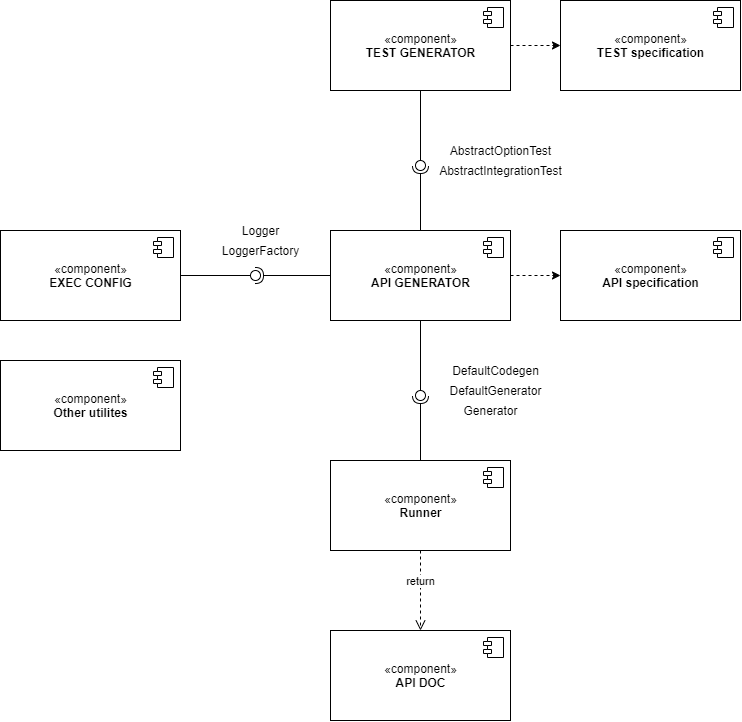

The diagram above was exported from draw.io. Its source (the exported page's mxGraphModel, read from the mxfile embedded in the PNG):
<mxGraphModel dx="1483" dy="747" grid="1" gridSize="10" guides="1" tooltips="1" connect="1" arrows="1" fold="1" page="1" pageScale="1" pageWidth="827" pageHeight="1169" math="0" shadow="0">
  <root>
    <mxCell id="0" />
    <mxCell id="1" parent="0" />
    <mxCell id="4nhnvofBFXM8NbBnkbgx-15" value="«component»&lt;br&gt;&lt;b&gt;EXEC CONFIG&lt;/b&gt;" style="html=1;dropTarget=0;" vertex="1" parent="1">
      <mxGeometry x="20" y="310" width="180" height="90" as="geometry" />
    </mxCell>
    <mxCell id="4nhnvofBFXM8NbBnkbgx-16" value="" style="shape=module;jettyWidth=8;jettyHeight=4;" vertex="1" parent="4nhnvofBFXM8NbBnkbgx-15">
      <mxGeometry x="1" width="20" height="20" relative="1" as="geometry">
        <mxPoint x="-27" y="7" as="offset" />
      </mxGeometry>
    </mxCell>
    <mxCell id="4nhnvofBFXM8NbBnkbgx-21" value="«component»&lt;br&gt;&lt;b&gt;API GENERATOR&lt;/b&gt;" style="html=1;dropTarget=0;" vertex="1" parent="1">
      <mxGeometry x="350" y="310" width="180" height="90" as="geometry" />
    </mxCell>
    <mxCell id="4nhnvofBFXM8NbBnkbgx-22" value="" style="shape=module;jettyWidth=8;jettyHeight=4;" vertex="1" parent="4nhnvofBFXM8NbBnkbgx-21">
      <mxGeometry x="1" width="20" height="20" relative="1" as="geometry">
        <mxPoint x="-27" y="7" as="offset" />
      </mxGeometry>
    </mxCell>
    <mxCell id="4nhnvofBFXM8NbBnkbgx-23" value="" style="rounded=0;orthogonalLoop=1;jettySize=auto;html=1;endArrow=none;endFill=0;" edge="1" target="4nhnvofBFXM8NbBnkbgx-25" parent="1" source="4nhnvofBFXM8NbBnkbgx-15">
      <mxGeometry relative="1" as="geometry">
        <mxPoint x="300" y="440" as="sourcePoint" />
      </mxGeometry>
    </mxCell>
    <mxCell id="4nhnvofBFXM8NbBnkbgx-24" value="" style="rounded=0;orthogonalLoop=1;jettySize=auto;html=1;endArrow=halfCircle;endFill=0;entryX=0.5;entryY=0.5;entryDx=0;entryDy=0;endSize=6;strokeWidth=1;" edge="1" target="4nhnvofBFXM8NbBnkbgx-25" parent="1" source="4nhnvofBFXM8NbBnkbgx-21">
      <mxGeometry relative="1" as="geometry">
        <mxPoint x="410" y="425" as="sourcePoint" />
      </mxGeometry>
    </mxCell>
    <mxCell id="4nhnvofBFXM8NbBnkbgx-25" value="" style="ellipse;whiteSpace=wrap;html=1;fontFamily=Helvetica;fontSize=12;fontColor=#000000;align=center;strokeColor=#000000;fillColor=#ffffff;points=[];aspect=fixed;resizable=0;" vertex="1" parent="1">
      <mxGeometry x="270" y="350" width="10" height="10" as="geometry" />
    </mxCell>
    <mxCell id="4nhnvofBFXM8NbBnkbgx-33" value="" style="edgeStyle=orthogonalEdgeStyle;rounded=0;orthogonalLoop=1;jettySize=auto;html=1;dashed=1;" edge="1" parent="1" source="4nhnvofBFXM8NbBnkbgx-21" target="4nhnvofBFXM8NbBnkbgx-28">
      <mxGeometry relative="1" as="geometry" />
    </mxCell>
    <mxCell id="4nhnvofBFXM8NbBnkbgx-68" value="" style="edgeStyle=orthogonalEdgeStyle;rounded=0;orthogonalLoop=1;jettySize=auto;html=1;dashed=1;" edge="1" parent="1" source="4nhnvofBFXM8NbBnkbgx-26" target="4nhnvofBFXM8NbBnkbgx-66">
      <mxGeometry relative="1" as="geometry" />
    </mxCell>
    <mxCell id="4nhnvofBFXM8NbBnkbgx-26" value="«component»&lt;br&gt;&lt;b&gt;TEST GENERATOR&lt;/b&gt;" style="html=1;dropTarget=0;" vertex="1" parent="1">
      <mxGeometry x="350" y="80" width="180" height="90" as="geometry" />
    </mxCell>
    <mxCell id="4nhnvofBFXM8NbBnkbgx-27" value="" style="shape=module;jettyWidth=8;jettyHeight=4;" vertex="1" parent="4nhnvofBFXM8NbBnkbgx-26">
      <mxGeometry x="1" width="20" height="20" relative="1" as="geometry">
        <mxPoint x="-27" y="7" as="offset" />
      </mxGeometry>
    </mxCell>
    <mxCell id="4nhnvofBFXM8NbBnkbgx-28" value="«component»&lt;br&gt;&lt;b&gt;API specification&lt;/b&gt;" style="html=1;dropTarget=0;" vertex="1" parent="1">
      <mxGeometry x="580" y="310" width="180" height="90" as="geometry" />
    </mxCell>
    <mxCell id="4nhnvofBFXM8NbBnkbgx-29" value="" style="shape=module;jettyWidth=8;jettyHeight=4;" vertex="1" parent="4nhnvofBFXM8NbBnkbgx-28">
      <mxGeometry x="1" width="20" height="20" relative="1" as="geometry">
        <mxPoint x="-27" y="7" as="offset" />
      </mxGeometry>
    </mxCell>
    <mxCell id="4nhnvofBFXM8NbBnkbgx-30" value="" style="rounded=0;orthogonalLoop=1;jettySize=auto;html=1;endArrow=none;endFill=0;" edge="1" target="4nhnvofBFXM8NbBnkbgx-32" parent="1" source="4nhnvofBFXM8NbBnkbgx-26">
      <mxGeometry relative="1" as="geometry">
        <mxPoint x="370" y="525" as="sourcePoint" />
      </mxGeometry>
    </mxCell>
    <mxCell id="4nhnvofBFXM8NbBnkbgx-31" value="" style="rounded=0;orthogonalLoop=1;jettySize=auto;html=1;endArrow=halfCircle;endFill=0;entryX=0.5;entryY=0.5;entryDx=0;entryDy=0;endSize=6;strokeWidth=1;" edge="1" target="4nhnvofBFXM8NbBnkbgx-32" parent="1" source="4nhnvofBFXM8NbBnkbgx-21">
      <mxGeometry relative="1" as="geometry">
        <mxPoint x="50" y="470" as="sourcePoint" />
      </mxGeometry>
    </mxCell>
    <mxCell id="4nhnvofBFXM8NbBnkbgx-32" value="" style="ellipse;whiteSpace=wrap;html=1;fontFamily=Helvetica;fontSize=12;fontColor=#000000;align=center;strokeColor=#000000;fillColor=#ffffff;points=[];aspect=fixed;resizable=0;" vertex="1" parent="1">
      <mxGeometry x="435" y="240" width="10" height="10" as="geometry" />
    </mxCell>
    <mxCell id="4nhnvofBFXM8NbBnkbgx-34" value="«component»&lt;br&gt;&lt;b&gt;Runner&lt;/b&gt;" style="html=1;dropTarget=0;" vertex="1" parent="1">
      <mxGeometry x="350" y="540" width="180" height="90" as="geometry" />
    </mxCell>
    <mxCell id="4nhnvofBFXM8NbBnkbgx-35" value="" style="shape=module;jettyWidth=8;jettyHeight=4;" vertex="1" parent="4nhnvofBFXM8NbBnkbgx-34">
      <mxGeometry x="1" width="20" height="20" relative="1" as="geometry">
        <mxPoint x="-27" y="7" as="offset" />
      </mxGeometry>
    </mxCell>
    <mxCell id="4nhnvofBFXM8NbBnkbgx-36" value="" style="rounded=0;orthogonalLoop=1;jettySize=auto;html=1;endArrow=none;endFill=0;" edge="1" target="4nhnvofBFXM8NbBnkbgx-38" parent="1" source="4nhnvofBFXM8NbBnkbgx-21">
      <mxGeometry relative="1" as="geometry">
        <mxPoint x="370" y="525" as="sourcePoint" />
      </mxGeometry>
    </mxCell>
    <mxCell id="4nhnvofBFXM8NbBnkbgx-37" value="" style="rounded=0;orthogonalLoop=1;jettySize=auto;html=1;endArrow=halfCircle;endFill=0;entryX=0.5;entryY=0.5;entryDx=0;entryDy=0;endSize=6;strokeWidth=1;" edge="1" target="4nhnvofBFXM8NbBnkbgx-38" parent="1" source="4nhnvofBFXM8NbBnkbgx-34">
      <mxGeometry relative="1" as="geometry">
        <mxPoint x="410" y="525" as="sourcePoint" />
      </mxGeometry>
    </mxCell>
    <mxCell id="4nhnvofBFXM8NbBnkbgx-38" value="" style="ellipse;whiteSpace=wrap;html=1;fontFamily=Helvetica;fontSize=12;fontColor=#000000;align=center;strokeColor=#000000;fillColor=#ffffff;points=[];aspect=fixed;resizable=0;" vertex="1" parent="1">
      <mxGeometry x="435" y="470" width="10" height="10" as="geometry" />
    </mxCell>
    <mxCell id="4nhnvofBFXM8NbBnkbgx-43" value="return" style="html=1;verticalAlign=bottom;endArrow=open;dashed=1;endSize=8;" edge="1" parent="1" source="4nhnvofBFXM8NbBnkbgx-34" target="4nhnvofBFXM8NbBnkbgx-53">
      <mxGeometry relative="1" as="geometry">
        <mxPoint x="430" y="710" as="sourcePoint" />
        <mxPoint x="440" y="720" as="targetPoint" />
      </mxGeometry>
    </mxCell>
    <mxCell id="4nhnvofBFXM8NbBnkbgx-45" value="AbstractOptionTest" style="text;html=1;align=center;verticalAlign=middle;resizable=0;points=[];autosize=1;" vertex="1" parent="1">
      <mxGeometry x="460" y="220" width="120" height="20" as="geometry" />
    </mxCell>
    <mxCell id="4nhnvofBFXM8NbBnkbgx-46" value="DefaultGenerator" style="text;html=1;align=center;verticalAlign=middle;resizable=0;points=[];autosize=1;" vertex="1" parent="1">
      <mxGeometry x="460" y="460" width="110" height="20" as="geometry" />
    </mxCell>
    <mxCell id="4nhnvofBFXM8NbBnkbgx-47" value="Generator" style="text;html=1;align=center;verticalAlign=middle;resizable=0;points=[];autosize=1;" vertex="1" parent="1">
      <mxGeometry x="475" y="480" width="70" height="20" as="geometry" />
    </mxCell>
    <mxCell id="4nhnvofBFXM8NbBnkbgx-48" value="Logger" style="text;html=1;align=center;verticalAlign=middle;resizable=0;points=[];autosize=1;" vertex="1" parent="1">
      <mxGeometry x="255" y="300" width="50" height="20" as="geometry" />
    </mxCell>
    <mxCell id="4nhnvofBFXM8NbBnkbgx-49" value="LoggerFactory" style="text;html=1;align=center;verticalAlign=middle;resizable=0;points=[];autosize=1;" vertex="1" parent="1">
      <mxGeometry x="235" y="320" width="90" height="20" as="geometry" />
    </mxCell>
    <mxCell id="4nhnvofBFXM8NbBnkbgx-50" value="DefaultCodegen" style="text;html=1;align=center;verticalAlign=middle;resizable=0;points=[];autosize=1;" vertex="1" parent="1">
      <mxGeometry x="465" y="440" width="100" height="20" as="geometry" />
    </mxCell>
    <mxCell id="4nhnvofBFXM8NbBnkbgx-53" value="«component»&lt;br&gt;&lt;b&gt;API DOC&lt;/b&gt;" style="html=1;dropTarget=0;" vertex="1" parent="1">
      <mxGeometry x="350" y="710" width="180" height="90" as="geometry" />
    </mxCell>
    <mxCell id="4nhnvofBFXM8NbBnkbgx-54" value="" style="shape=module;jettyWidth=8;jettyHeight=4;" vertex="1" parent="4nhnvofBFXM8NbBnkbgx-53">
      <mxGeometry x="1" width="20" height="20" relative="1" as="geometry">
        <mxPoint x="-27" y="7" as="offset" />
      </mxGeometry>
    </mxCell>
    <mxCell id="4nhnvofBFXM8NbBnkbgx-55" value="«component»&lt;br&gt;&lt;b&gt;Other utilites&lt;/b&gt;" style="html=1;dropTarget=0;" vertex="1" parent="1">
      <mxGeometry x="20" y="440" width="180" height="90" as="geometry" />
    </mxCell>
    <mxCell id="4nhnvofBFXM8NbBnkbgx-56" value="" style="shape=module;jettyWidth=8;jettyHeight=4;" vertex="1" parent="4nhnvofBFXM8NbBnkbgx-55">
      <mxGeometry x="1" width="20" height="20" relative="1" as="geometry">
        <mxPoint x="-27" y="7" as="offset" />
      </mxGeometry>
    </mxCell>
    <mxCell id="4nhnvofBFXM8NbBnkbgx-62" value="AbstractIntegrationTest" style="text;html=1;align=center;verticalAlign=middle;resizable=0;points=[];autosize=1;" vertex="1" parent="1">
      <mxGeometry x="450" y="240" width="140" height="20" as="geometry" />
    </mxCell>
    <mxCell id="4nhnvofBFXM8NbBnkbgx-66" value="«component»&lt;br&gt;&lt;b&gt;TEST specification&lt;/b&gt;" style="html=1;dropTarget=0;" vertex="1" parent="1">
      <mxGeometry x="580" y="80" width="180" height="90" as="geometry" />
    </mxCell>
    <mxCell id="4nhnvofBFXM8NbBnkbgx-67" value="" style="shape=module;jettyWidth=8;jettyHeight=4;" vertex="1" parent="4nhnvofBFXM8NbBnkbgx-66">
      <mxGeometry x="1" width="20" height="20" relative="1" as="geometry">
        <mxPoint x="-27" y="7" as="offset" />
      </mxGeometry>
    </mxCell>
  </root>
</mxGraphModel>